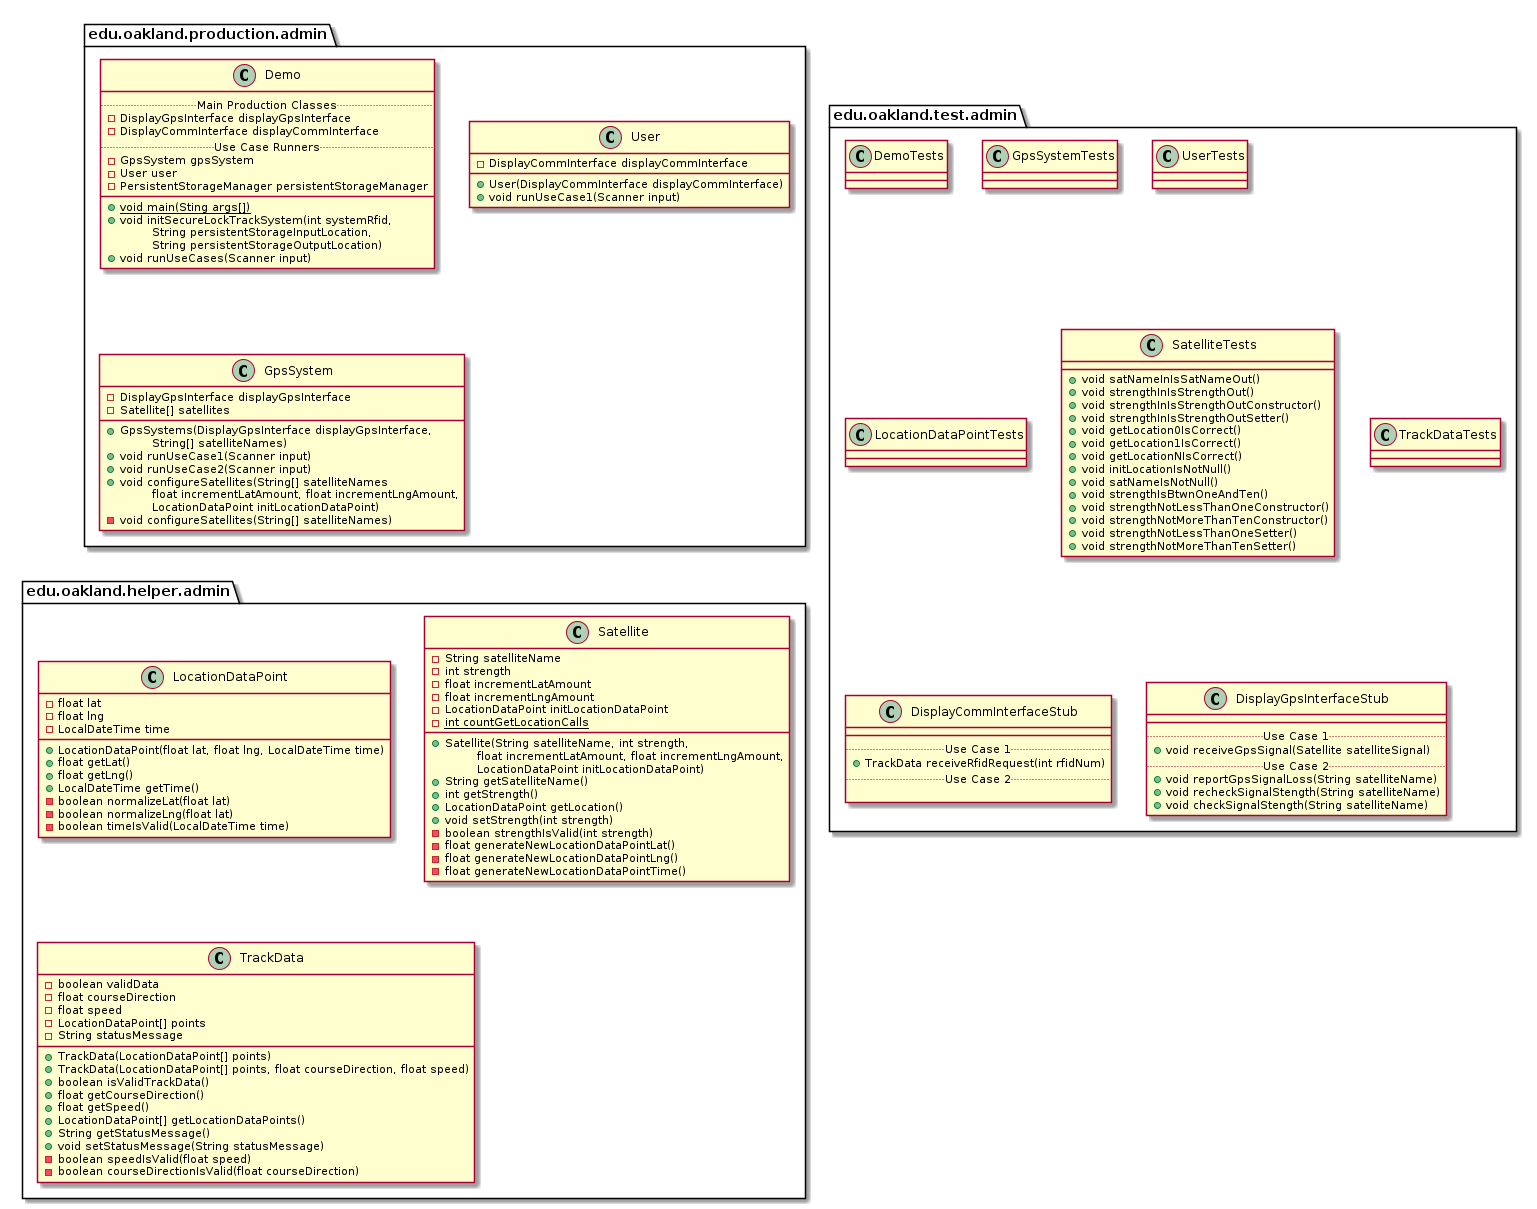

The diagram above was rendered by PlantUML. Its source (embedded in the PNG):
@startuml AdminPackages


package edu.oakland.production.admin {

}


package edu.oakland.production.admin {
    class Demo {
        .. Main Production Classes ..
        - DisplayGpsInterface displayGpsInterface
        - DisplayCommInterface displayCommInterface
        .. Use Case Runners ..
        - GpsSystem gpsSystem
        - User user
        - PersistentStorageManager persistentStorageManager
        __
        {static} + void main(Sting args[])
        + void initSecureLockTrackSystem(int systemRfid,
        \tString persistentStorageInputLocation,
        \tString persistentStorageOutputLocation)
        + void runUseCases(Scanner input)
    }
}


package edu.oakland.production.admin {
    class User {
        - DisplayCommInterface displayCommInterface
        + User(DisplayCommInterface displayCommInterface)
        + void runUseCase1(Scanner input)
    }
}


package edu.oakland.production.admin {
    class GpsSystem {
        - DisplayGpsInterface displayGpsInterface
        - Satellite[] satellites
        __
        + GpsSystems(DisplayGpsInterface displayGpsInterface,
        \tString[] satelliteNames)
        + void runUseCase1(Scanner input)
        + void runUseCase2(Scanner input)
        + void configureSatellites(String[] satelliteNames
        \tfloat incrementLatAmount, float incrementLngAmount,
        \tLocationDataPoint initLocationDataPoint)
        - void configureSatellites(String[] satelliteNames)
    }
}



package edu.oakland.test.admin {
    
}


package edu.oakland.test.admin {
    class DemoTests {

    }
}


package edu.oakland.test.admin {
    class GpsSystemTests {

    }
}


package edu.oakland.test.admin {
    class UserTests {

    }
}


package edu.oakland.test.admin {
    class LocationDataPointTests {
        
    }
}


package edu.oakland.test.admin {
    class SatelliteTests {
       + void satNameInIsSatNameOut()
       + void strengthInIsStrengthOut()
       + void strengthInIsStrengthOutConstructor()
       + void strengthInIsStrengthOutSetter()
       + void getLocation0IsCorrect()
       + void getLocation1IsCorrect()
       + void getLocationNIsCorrect()
       + void initLocationIsNotNull()
       + void satNameIsNotNull() 
       + void strengthIsBtwnOneAndTen()
       + void strengthNotLessThanOneConstructor()
       + void strengthNotMoreThanTenConstructor()
       + void strengthNotLessThanOneSetter()
       + void strengthNotMoreThanTenSetter()
    }
}


package edu.oakland.test.admin {
    class TrackDataTests {
        
    }
}


package edu.oakland.test.admin {
    class DisplayCommInterfaceStub {
        __
        .. Use Case 1 ..
        + TrackData receiveRfidRequest(int rfidNum)
        .. Use Case 2 ..

    }
}


package edu.oakland.test.admin {
    class DisplayGpsInterfaceStub {
        __
        .. Use Case 1 ..
        + void receiveGpsSignal(Satellite satelliteSignal)
        .. Use Case 2 ..
        + void reportGpsSignalLoss(String satelliteName)
        + void recheckSignalStength(String satelliteName)
        + void checkSignalStength(String satelliteName)
    }
}



package edu.oakland.helper.admin {
    
}


package edu.oakland.helper.admin {
    class LocationDataPoint {
        - float lat
        - float lng
        - LocalDateTime time
        + LocationDataPoint(float lat, float lng, LocalDateTime time)
        + float getLat()
        + float getLng()
        + LocalDateTime getTime()
        - boolean normalizeLat(float lat)
        - boolean normalizeLng(float lat)
        - boolean timeIsValid(LocalDateTime time)
    }
}


package edu.oakland.helper.admin {
    class Satellite {
        - String satelliteName
        - int strength
        - float incrementLatAmount
        - float incrementLngAmount
        - LocationDataPoint initLocationDataPoint
        {static} - int countGetLocationCalls
        __
        + Satellite(String satelliteName, int strength,
        \tfloat incrementLatAmount, float incrementLngAmount,
        \tLocationDataPoint initLocationDataPoint)
        + String getSatelliteName()
        + int getStrength()
        + LocationDataPoint getLocation()
        + void setStrength(int strength)
        - boolean strengthIsValid(int strength)
        - float generateNewLocationDataPointLat()
        - float generateNewLocationDataPointLng()
        - float generateNewLocationDataPointTime()
    }
}


package edu.oakland.helper.admin {
    class TrackData {
        - boolean validData
        - float courseDirection
        - float speed
        - LocationDataPoint[] points
        - String statusMessage
        + TrackData(LocationDataPoint[] points)
        + TrackData(LocationDataPoint[] points, float courseDirection, float speed)
        + boolean isValidTrackData()
        + float getCourseDirection()
        + float getSpeed()
        + LocationDataPoint[] getLocationDataPoints()
        + String getStatusMessage()
        + void setStatusMessage(String statusMessage)
        - boolean speedIsValid(float speed)
        - boolean courseDirectionIsValid(float courseDirection)
    }
}



@enduml